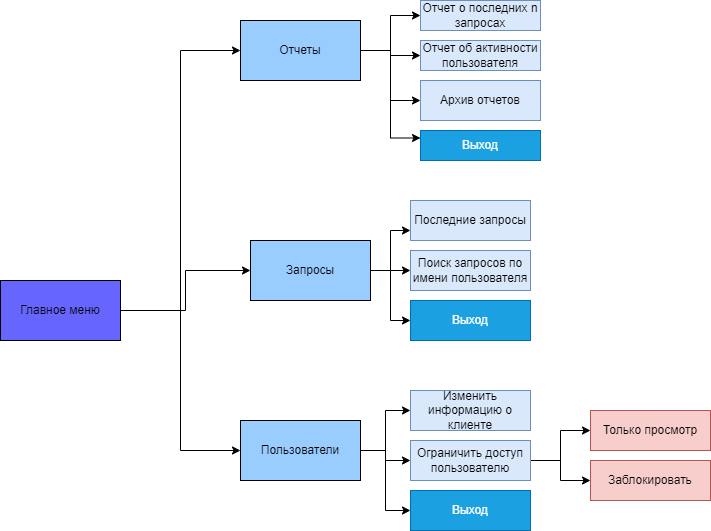

The diagram above was exported from draw.io. Its source (the exported page's mxGraphModel, read from the mxfile embedded in the PNG):
<mxGraphModel dx="1050" dy="534" grid="1" gridSize="10" guides="1" tooltips="1" connect="1" arrows="1" fold="1" page="1" pageScale="1" pageWidth="827" pageHeight="1169" math="0" shadow="0">
  <root>
    <mxCell id="0" />
    <mxCell id="1" parent="0" />
    <mxCell id="d5CGLco3Bmc7qpO5zxVL-30" style="edgeStyle=orthogonalEdgeStyle;rounded=0;orthogonalLoop=1;jettySize=auto;html=1;entryX=0;entryY=0.5;entryDx=0;entryDy=0;" edge="1" parent="1" source="d5CGLco3Bmc7qpO5zxVL-1" target="d5CGLco3Bmc7qpO5zxVL-2">
      <mxGeometry relative="1" as="geometry" />
    </mxCell>
    <mxCell id="d5CGLco3Bmc7qpO5zxVL-31" style="edgeStyle=orthogonalEdgeStyle;rounded=0;orthogonalLoop=1;jettySize=auto;html=1;" edge="1" parent="1" source="d5CGLco3Bmc7qpO5zxVL-1" target="d5CGLco3Bmc7qpO5zxVL-3">
      <mxGeometry relative="1" as="geometry" />
    </mxCell>
    <mxCell id="d5CGLco3Bmc7qpO5zxVL-32" style="edgeStyle=orthogonalEdgeStyle;rounded=0;orthogonalLoop=1;jettySize=auto;html=1;entryX=0;entryY=0.5;entryDx=0;entryDy=0;" edge="1" parent="1" source="d5CGLco3Bmc7qpO5zxVL-1" target="d5CGLco3Bmc7qpO5zxVL-5">
      <mxGeometry relative="1" as="geometry" />
    </mxCell>
    <mxCell id="d5CGLco3Bmc7qpO5zxVL-1" value="Главное меню" style="rounded=0;whiteSpace=wrap;html=1;fillColor=#6666FF;" vertex="1" parent="1">
      <mxGeometry x="30" y="290" width="120" height="60" as="geometry" />
    </mxCell>
    <mxCell id="d5CGLco3Bmc7qpO5zxVL-9" style="edgeStyle=orthogonalEdgeStyle;rounded=0;orthogonalLoop=1;jettySize=auto;html=1;" edge="1" parent="1" source="d5CGLco3Bmc7qpO5zxVL-2" target="d5CGLco3Bmc7qpO5zxVL-6">
      <mxGeometry relative="1" as="geometry" />
    </mxCell>
    <mxCell id="d5CGLco3Bmc7qpO5zxVL-27" style="edgeStyle=orthogonalEdgeStyle;rounded=0;orthogonalLoop=1;jettySize=auto;html=1;entryX=0;entryY=0.5;entryDx=0;entryDy=0;" edge="1" parent="1" source="d5CGLco3Bmc7qpO5zxVL-2" target="d5CGLco3Bmc7qpO5zxVL-26">
      <mxGeometry relative="1" as="geometry" />
    </mxCell>
    <mxCell id="d5CGLco3Bmc7qpO5zxVL-35" style="edgeStyle=orthogonalEdgeStyle;rounded=0;orthogonalLoop=1;jettySize=auto;html=1;entryX=0;entryY=0.5;entryDx=0;entryDy=0;" edge="1" parent="1" source="d5CGLco3Bmc7qpO5zxVL-2" target="d5CGLco3Bmc7qpO5zxVL-7">
      <mxGeometry relative="1" as="geometry" />
    </mxCell>
    <mxCell id="d5CGLco3Bmc7qpO5zxVL-36" style="edgeStyle=orthogonalEdgeStyle;rounded=0;orthogonalLoop=1;jettySize=auto;html=1;entryX=0;entryY=0.25;entryDx=0;entryDy=0;" edge="1" parent="1" source="d5CGLco3Bmc7qpO5zxVL-2" target="d5CGLco3Bmc7qpO5zxVL-8">
      <mxGeometry relative="1" as="geometry" />
    </mxCell>
    <mxCell id="d5CGLco3Bmc7qpO5zxVL-2" value="Отчеты" style="rounded=0;whiteSpace=wrap;html=1;fillColor=#99CCFF;" vertex="1" parent="1">
      <mxGeometry x="270" y="30" width="120" height="60" as="geometry" />
    </mxCell>
    <mxCell id="d5CGLco3Bmc7qpO5zxVL-28" style="edgeStyle=orthogonalEdgeStyle;rounded=0;orthogonalLoop=1;jettySize=auto;html=1;entryX=0;entryY=0.75;entryDx=0;entryDy=0;" edge="1" parent="1" source="d5CGLco3Bmc7qpO5zxVL-3" target="d5CGLco3Bmc7qpO5zxVL-23">
      <mxGeometry relative="1" as="geometry" />
    </mxCell>
    <mxCell id="d5CGLco3Bmc7qpO5zxVL-29" style="edgeStyle=orthogonalEdgeStyle;rounded=0;orthogonalLoop=1;jettySize=auto;html=1;entryX=0;entryY=0.5;entryDx=0;entryDy=0;" edge="1" parent="1" source="d5CGLco3Bmc7qpO5zxVL-3" target="d5CGLco3Bmc7qpO5zxVL-24">
      <mxGeometry relative="1" as="geometry" />
    </mxCell>
    <mxCell id="d5CGLco3Bmc7qpO5zxVL-34" style="edgeStyle=orthogonalEdgeStyle;rounded=0;orthogonalLoop=1;jettySize=auto;html=1;entryX=0;entryY=0.5;entryDx=0;entryDy=0;" edge="1" parent="1" source="d5CGLco3Bmc7qpO5zxVL-3" target="d5CGLco3Bmc7qpO5zxVL-33">
      <mxGeometry relative="1" as="geometry" />
    </mxCell>
    <mxCell id="d5CGLco3Bmc7qpO5zxVL-3" value="Запросы" style="rounded=0;whiteSpace=wrap;html=1;fillColor=#99CCFF;" vertex="1" parent="1">
      <mxGeometry x="280" y="250" width="120" height="60" as="geometry" />
    </mxCell>
    <mxCell id="d5CGLco3Bmc7qpO5zxVL-20" style="edgeStyle=orthogonalEdgeStyle;rounded=0;orthogonalLoop=1;jettySize=auto;html=1;" edge="1" parent="1" source="d5CGLco3Bmc7qpO5zxVL-5" target="d5CGLco3Bmc7qpO5zxVL-13">
      <mxGeometry relative="1" as="geometry" />
    </mxCell>
    <mxCell id="d5CGLco3Bmc7qpO5zxVL-21" style="edgeStyle=orthogonalEdgeStyle;rounded=0;orthogonalLoop=1;jettySize=auto;html=1;" edge="1" parent="1" source="d5CGLco3Bmc7qpO5zxVL-5" target="d5CGLco3Bmc7qpO5zxVL-14">
      <mxGeometry relative="1" as="geometry" />
    </mxCell>
    <mxCell id="d5CGLco3Bmc7qpO5zxVL-22" style="edgeStyle=orthogonalEdgeStyle;rounded=0;orthogonalLoop=1;jettySize=auto;html=1;entryX=0;entryY=0.5;entryDx=0;entryDy=0;" edge="1" parent="1" source="d5CGLco3Bmc7qpO5zxVL-5" target="d5CGLco3Bmc7qpO5zxVL-15">
      <mxGeometry relative="1" as="geometry" />
    </mxCell>
    <mxCell id="d5CGLco3Bmc7qpO5zxVL-5" value="Пользователи" style="rounded=0;whiteSpace=wrap;html=1;fillColor=#99CCFF;" vertex="1" parent="1">
      <mxGeometry x="270" y="430" width="120" height="60" as="geometry" />
    </mxCell>
    <mxCell id="d5CGLco3Bmc7qpO5zxVL-6" value="Отчет о последних n запросах" style="rounded=0;whiteSpace=wrap;html=1;fillColor=#dae8fc;strokeColor=#6c8ebf;" vertex="1" parent="1">
      <mxGeometry x="450" y="10" width="120" height="30" as="geometry" />
    </mxCell>
    <mxCell id="d5CGLco3Bmc7qpO5zxVL-7" value="Отчет об активности пользователя" style="rounded=0;whiteSpace=wrap;html=1;fillColor=#dae8fc;strokeColor=#6c8ebf;" vertex="1" parent="1">
      <mxGeometry x="450" y="50" width="120" height="30" as="geometry" />
    </mxCell>
    <mxCell id="d5CGLco3Bmc7qpO5zxVL-8" value="Выход" style="rounded=0;whiteSpace=wrap;html=1;fillColor=#1ba1e2;fontColor=#ffffff;strokeColor=#006EAF;" vertex="1" parent="1">
      <mxGeometry x="450" y="140" width="120" height="30" as="geometry" />
    </mxCell>
    <mxCell id="d5CGLco3Bmc7qpO5zxVL-13" value="Изменить информацию о клиенте" style="rounded=0;whiteSpace=wrap;html=1;fillColor=#dae8fc;strokeColor=#6c8ebf;" vertex="1" parent="1">
      <mxGeometry x="440" y="400" width="120" height="40" as="geometry" />
    </mxCell>
    <mxCell id="d5CGLco3Bmc7qpO5zxVL-18" style="edgeStyle=orthogonalEdgeStyle;rounded=0;orthogonalLoop=1;jettySize=auto;html=1;" edge="1" parent="1" source="d5CGLco3Bmc7qpO5zxVL-14" target="d5CGLco3Bmc7qpO5zxVL-16">
      <mxGeometry relative="1" as="geometry" />
    </mxCell>
    <mxCell id="d5CGLco3Bmc7qpO5zxVL-19" style="edgeStyle=orthogonalEdgeStyle;rounded=0;orthogonalLoop=1;jettySize=auto;html=1;entryX=0;entryY=0.5;entryDx=0;entryDy=0;" edge="1" parent="1" source="d5CGLco3Bmc7qpO5zxVL-14" target="d5CGLco3Bmc7qpO5zxVL-17">
      <mxGeometry relative="1" as="geometry" />
    </mxCell>
    <mxCell id="d5CGLco3Bmc7qpO5zxVL-14" value="Ограничить доступ пользователю" style="rounded=0;whiteSpace=wrap;html=1;fillColor=#dae8fc;strokeColor=#6c8ebf;" vertex="1" parent="1">
      <mxGeometry x="440" y="450" width="120" height="40" as="geometry" />
    </mxCell>
    <mxCell id="d5CGLco3Bmc7qpO5zxVL-15" value="Выход" style="rounded=0;whiteSpace=wrap;html=1;fillColor=#1ba1e2;fontColor=#ffffff;strokeColor=#006EAF;" vertex="1" parent="1">
      <mxGeometry x="440" y="500" width="120" height="40" as="geometry" />
    </mxCell>
    <mxCell id="d5CGLco3Bmc7qpO5zxVL-16" value="Только просмотр" style="rounded=0;whiteSpace=wrap;html=1;fillColor=#f8cecc;strokeColor=#b85450;" vertex="1" parent="1">
      <mxGeometry x="620" y="420" width="120" height="40" as="geometry" />
    </mxCell>
    <mxCell id="d5CGLco3Bmc7qpO5zxVL-17" value="Заблокировать" style="rounded=0;whiteSpace=wrap;html=1;fillColor=#f8cecc;strokeColor=#b85450;" vertex="1" parent="1">
      <mxGeometry x="620" y="470" width="120" height="40" as="geometry" />
    </mxCell>
    <mxCell id="d5CGLco3Bmc7qpO5zxVL-23" value="Последние запросы" style="rounded=0;whiteSpace=wrap;html=1;fillColor=#dae8fc;strokeColor=#6c8ebf;" vertex="1" parent="1">
      <mxGeometry x="440" y="210" width="120" height="40" as="geometry" />
    </mxCell>
    <mxCell id="d5CGLco3Bmc7qpO5zxVL-24" value="Поиск запросов по имени пользователя" style="rounded=0;whiteSpace=wrap;html=1;fillColor=#dae8fc;strokeColor=#6c8ebf;" vertex="1" parent="1">
      <mxGeometry x="440" y="260" width="120" height="40" as="geometry" />
    </mxCell>
    <mxCell id="d5CGLco3Bmc7qpO5zxVL-26" value="Архив отчетов" style="rounded=0;whiteSpace=wrap;html=1;fillColor=#dae8fc;strokeColor=#6c8ebf;" vertex="1" parent="1">
      <mxGeometry x="450" y="90" width="120" height="40" as="geometry" />
    </mxCell>
    <mxCell id="d5CGLco3Bmc7qpO5zxVL-33" value="Выход" style="rounded=0;whiteSpace=wrap;html=1;fillColor=#1ba1e2;fontColor=#ffffff;strokeColor=#006EAF;" vertex="1" parent="1">
      <mxGeometry x="440" y="310" width="120" height="40" as="geometry" />
    </mxCell>
  </root>
</mxGraphModel>